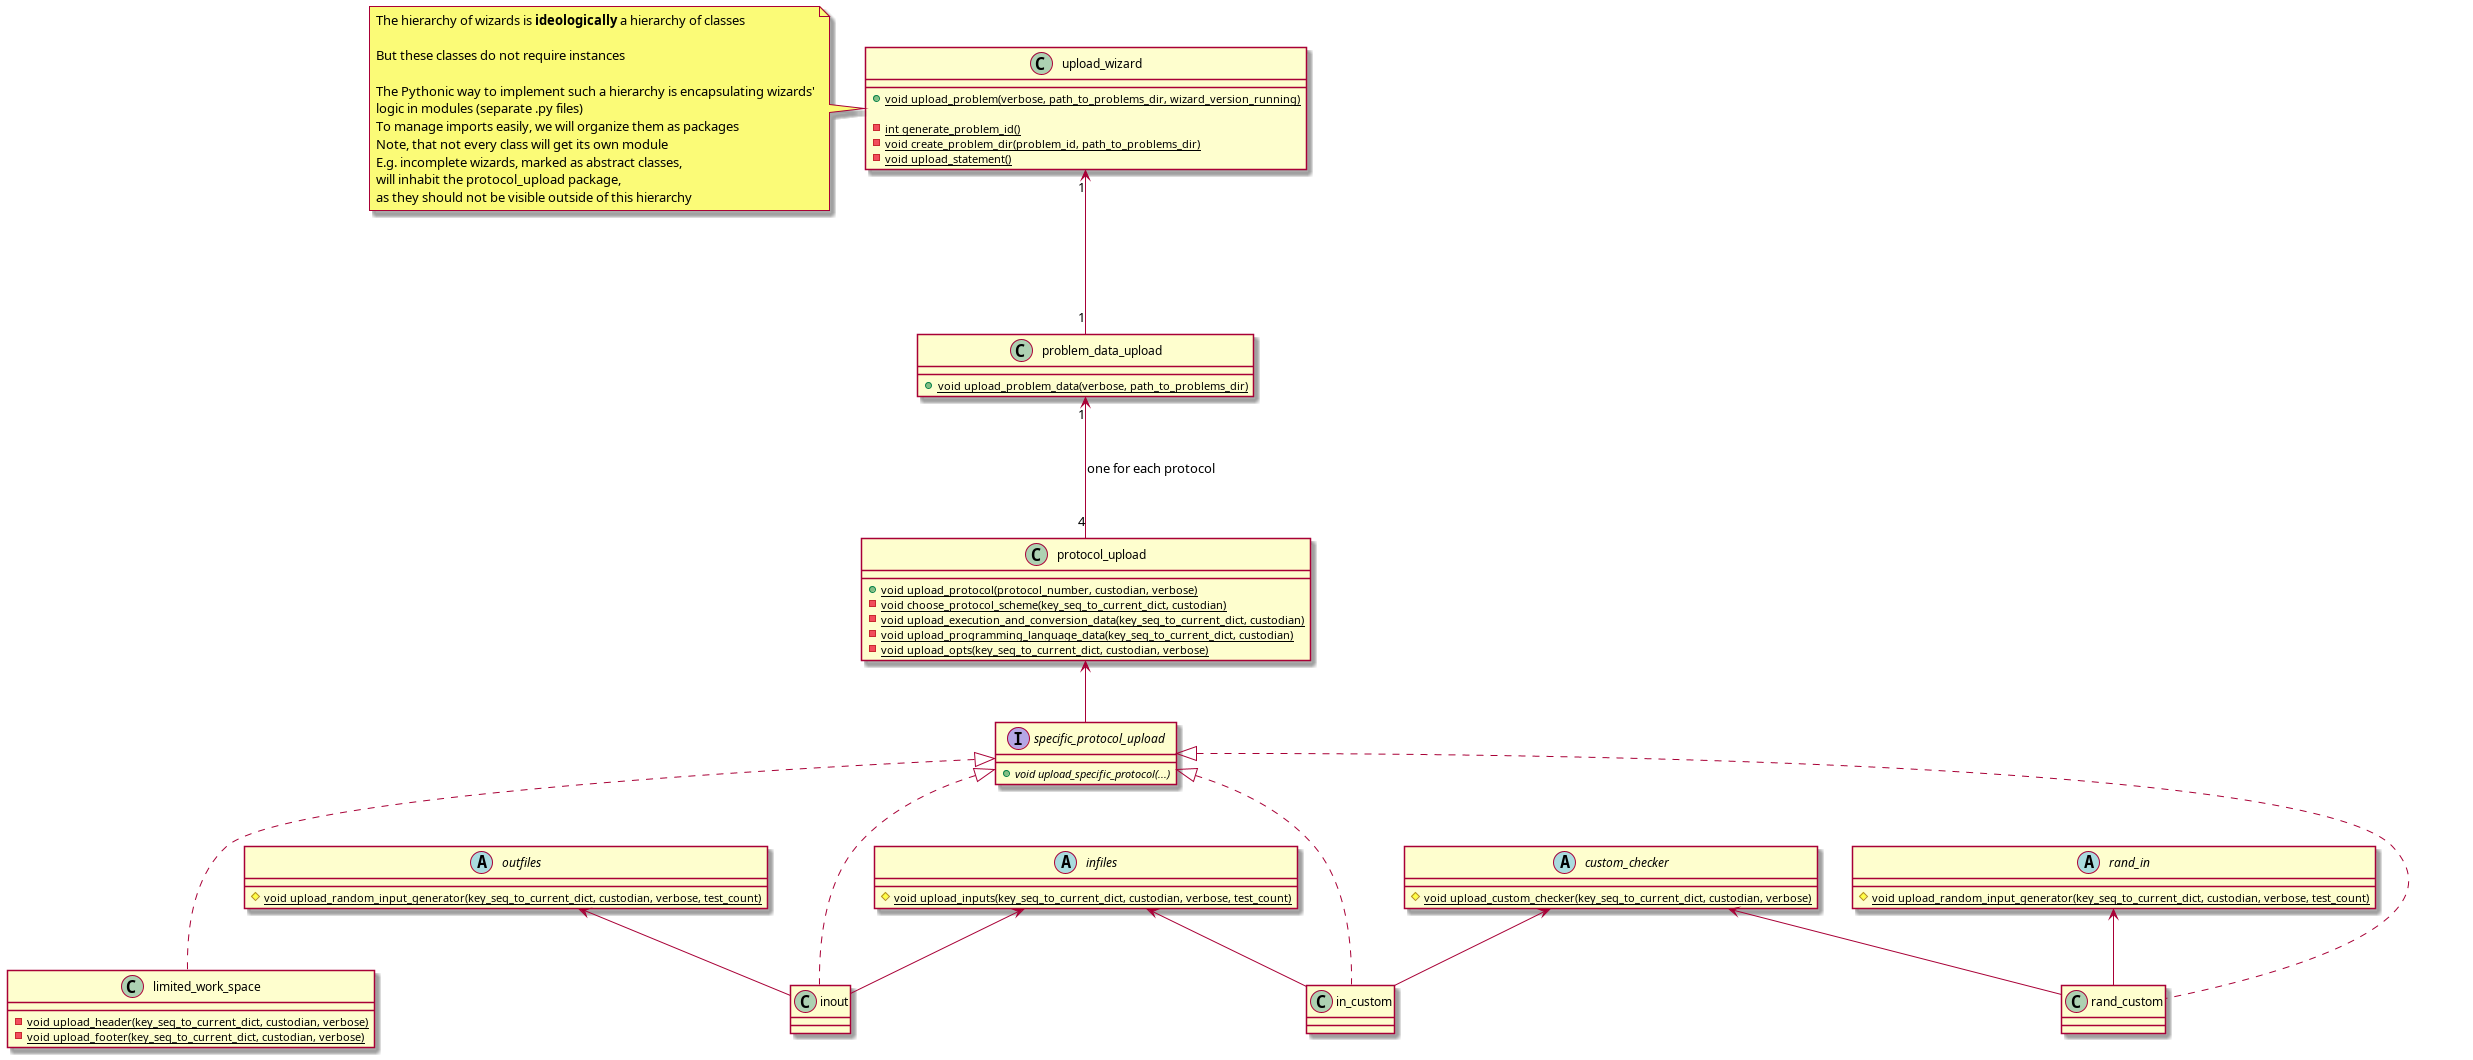

The diagram above was rendered by PlantUML. Its source (embedded in the PNG):
@startuml
'https://plantuml.com/class-diagram

' ========================== GENERAL =========================

class upload_wizard {
    +{static} void upload_problem(verbose, path_to_problems_dir, wizard_version_running)

    -{static} int generate_problem_id()
    -{static} void create_problem_dir(problem_id, path_to_problems_dir)
    -{static} void upload_statement()
}

note left of upload_wizard
The hierarchy of wizards is **ideologically** a hierarchy of classes

But these classes do not require instances

The Pythonic way to implement such a hierarchy is encapsulating wizards'
logic in modules (separate .py files)
To manage imports easily, we will organize them as packages
Note, that not every class will get its own module
E.g. incomplete wizards, marked as abstract classes,
will inhabit the protocol_upload package,
as they should not be visible outside of this hierarchy
end note

class problem_data_upload {
    +{static} void upload_problem_data(verbose, path_to_problems_dir)
}
upload_wizard "1" <--- "1" problem_data_upload

' ========================== PROTOCOLS =========================

class protocol_upload {
    +{static} void upload_protocol(protocol_number, custodian, verbose)
    -{static} void choose_protocol_scheme(key_seq_to_current_dict, custodian)
    -{static} void upload_execution_and_conversion_data(key_seq_to_current_dict, custodian)
    -{static} void upload_programming_language_data(key_seq_to_current_dict, custodian)
    -{static} void upload_opts(key_seq_to_current_dict, custodian, verbose)
}
problem_data_upload "1" <--- "4" protocol_upload : one for each protocol

' ========================== INCOMPLETE WIZARDS =========================

abstract class infiles {
    #{static} void upload_inputs(key_seq_to_current_dict, custodian, verbose, test_count)
}

abstract class outfiles {
    #{static} void upload_random_input_generator(key_seq_to_current_dict, custodian, verbose, test_count)
}

abstract class custom_checker {
    #{static} void upload_custom_checker(key_seq_to_current_dict, custodian, verbose)
}

abstract class rand_in {
    #{static} void upload_random_input_generator(key_seq_to_current_dict, custodian, verbose, test_count)
}


' ========================== COMPLETE WIZARDS =========================

interface specific_protocol_upload {
    +{abstract} void upload_specific_protocol(...)
}
protocol_upload <-- specific_protocol_upload

class inout
infiles <-- inout
outfiles <-- inout
specific_protocol_upload <|... inout

class in_custom
infiles <-- in_custom
custom_checker <-- in_custom
specific_protocol_upload <|... in_custom

class rand_custom
rand_in <-- rand_custom
custom_checker <-- rand_custom
specific_protocol_upload <|... rand_custom

class limited_work_space {
    -{static} void upload_header(key_seq_to_current_dict, custodian, verbose)
    -{static} void upload_footer(key_seq_to_current_dict, custodian, verbose)
}
specific_protocol_upload <|... limited_work_space

@enduml